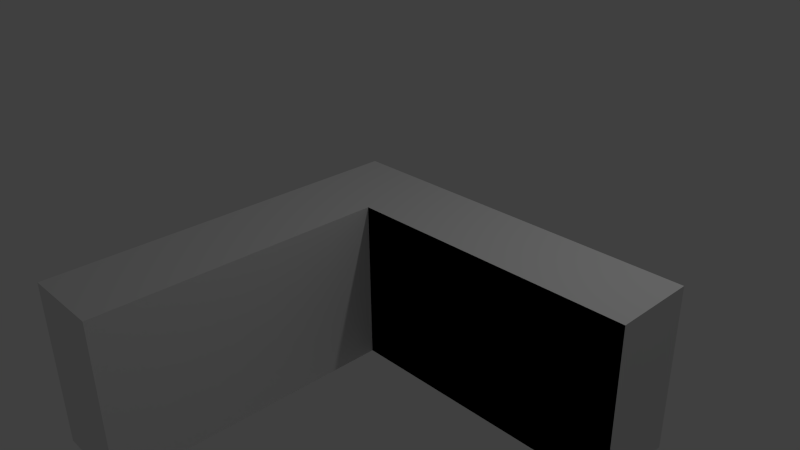 # Source: corner.blend  (saved by Blender 2.70.0; exported with 4.5.12 LTS)
import bpy
from mathutils import Matrix  # noqa: F401  (used for matrix-valued properties, if any)

bpy.ops.wm.read_factory_settings(use_empty=True)
scene = bpy.context.scene
scene.name = 'Scene'

# ---- collections
col_collection_1 = bpy.data.collections.new('Collection 1'); scene.collection.children.link(col_collection_1)

# ---- materials (node trees are filled in below, after node groups)
mat_material = bpy.data.materials.new('Material')
mat_material.alpha_threshold = 0.0
mat_material.use_transparent_shadow = False
mat_material.specular_color = (0.8, 0.8, 0.8)
mat_material.roughness = 0.5
mat_material.line_color = (0.0, 0.0, 0.0, 1.0)

# ---- material node trees

# ---- world
world_world = bpy.data.worlds.new('World'); scene.world = world_world
world_world.color = (0.05088, 0.05088, 0.05088)
world_world.use_sun_shadow = False
world_world.sun_shadow_jitter_overblur = 0.0
world_world.cycles.sampling_method = 'MANUAL'
world_world.cycles.sample_map_resolution = 256

# ---- cameras
cam_camera = bpy.data.cameras.new('Camera')
cam_camera.clip_end = 100.0
cam_camera.lens = 35.0
cam_camera.sensor_width = 32.0
cam_camera.sensor_height = 18.0
cam_camera.ortho_scale = 7.314
cam_camera.dof.focus_distance = 0.0
cam_camera.dof.aperture_fstop = 128.0

# ---- lights
light_lamp = bpy.data.lights.new('Lamp', 'POINT')
light_lamp.transmission_factor = 0.0
light_lamp.cutoff_distance = 30.0
light_lamp.energy = 100.0
light_lamp.shadow_buffer_clip_start = 1.001
light_lamp.shadow_soft_size = 0.1
light_lamp.shadow_maximum_resolution = 0.006
light_lamp.use_absolute_resolution = True
light_lamp.cycles.use_multiple_importance_sampling = False

# ---- meshes
me_cube = bpy.data.meshes.new('Cube')
me_cube.from_pydata([(0.5, 0.5, -1.0), (0.5, -0.5, -1.0), (-0.5, -0.5, -1.0), (-0.5, 0.5, -1.0), (0.5, 0.5, 1.0), (0.5, -0.5, 1.0), (-0.5, -0.5, 1.0), (-0.5, 0.5, 1.0), (0.5, -0.5, -1.0), (-0.5, -0.5, -1.0), (0.5, -0.5, 1.0), (-0.5, -0.5, 1.0), (0.5, -4.0, -1.0), (-0.5, -4.0, -1.0), (0.5, -4.0, 1.0), (-0.5, -4.0, 1.0), (4.0, 0.5, -1.0), (4.0, -0.5, -1.0), (4.0, 0.5, 1.0), (4.0, -0.5, 1.0), (4.0, -0.5, -1.0), (4.0, -0.5, 1.0)], [], [(0, 1, 2, 3), (4, 7, 6, 5), (10, 8, 20, 21), (2, 6, 7, 3), (4, 0, 3, 7), (8, 9, 11, 10), (12, 14, 15, 13), (10, 11, 15, 14), (11, 9, 13, 15), (8, 10, 14, 12), (9, 8, 12, 13), (16, 18, 19, 17), (4, 5, 19, 18), (5, 1, 17, 19), (0, 4, 18, 16), (1, 0, 16, 17)])
me_cube.materials.append(mat_material)
me_cube.use_remesh_preserve_volume = False
me_cube.use_remesh_preserve_attributes = False
me_cube.use_mirror_vertex_groups = False
me_cube.update()

# ---- objects
ob_cube = bpy.data.objects.new('Cube', me_cube)
ob_lamp = bpy.data.objects.new('Lamp', light_lamp)
ob_camera = bpy.data.objects.new('Camera', cam_camera)

# ---- transforms, parenting, visibility, modifiers, constraints
ob_cube.location = (0.0, 0.0, 0.0)
ob_cube.lock_rotations_4d = False
ob_cube.empty_display_type = 'ARROWS'
ob_cube.lineart.crease_threshold = 0.0
ob_lamp.location = (4.076, 1.005, 5.904)
ob_lamp.rotation_euler = (0.6503, 0.05522, 1.866)
ob_lamp.lock_rotations_4d = False
ob_lamp.empty_display_type = 'ARROWS'
ob_lamp.color = (0.0, 0.0, 0.0, 0.0)
ob_lamp.lineart.crease_threshold = 0.0
ob_camera.location = (7.481, -6.508, 5.344)
ob_camera.rotation_euler = (1.109, 0.01082, 0.8149)
ob_camera.lock_rotations_4d = False
ob_camera.empty_display_type = 'ARROWS'
ob_camera.color = (0.0, 0.0, 0.0, 0.0)
ob_camera.display_type = 'WIRE'
ob_camera.lineart.crease_threshold = 0.0

# ---- collection membership
col_collection_1.objects.link(ob_cube)
col_collection_1.objects.link(ob_lamp)
col_collection_1.objects.link(ob_camera)

# ---- scene / render settings (as saved in the file)
scene.camera = ob_camera
scene.frame_start = 1; scene.frame_end = 250; scene.frame_set(1)
scene.render.engine = 'BLENDER_EEVEE_NEXT'
scene.render.resolution_percentage = 50
scene.render.dither_intensity = 0.0
scene.cycles.use_denoising = False
scene.cycles.samples = 10
scene.cycles.sampling_pattern = 'TABULATED_SOBOL'
scene.cycles.light_sampling_threshold = 0.0
scene.cycles.use_adaptive_sampling = False
scene.cycles.use_light_tree = False
scene.cycles.blur_glossy = 0.0
scene.cycles.volume_bounces = 1
scene.cycles.pixel_filter_type = 'GAUSSIAN'
scene.cycles.sample_clamp_indirect = 0.0
scene.view_settings.view_transform = 'Standard'
bpy.context.view_layer.update()

